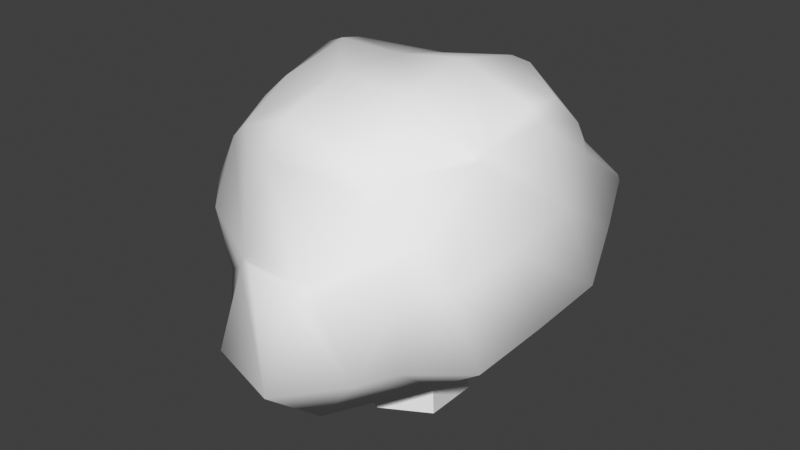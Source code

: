 # Source: bush1.blend  (saved by Blender 4.5.91; exported with 4.5.12 LTS)
import bpy
from mathutils import Matrix  # noqa: F401  (used for matrix-valued properties, if any)

bpy.ops.wm.read_factory_settings(use_empty=True)
scene = bpy.context.scene
scene.name = 'Scene'

# ---- world
world_world = bpy.data.worlds.new('World'); scene.world = world_world
world_world.use_nodes = True; world_world.node_tree.nodes.clear()
_N = world_world.node_tree.nodes; _L = world_world.node_tree.links
n0 = _N.new('ShaderNodeOutputWorld'); n0.name = 'World Output'; n0.location = (300, 300)
n1 = _N.new('ShaderNodeBackground'); n1.name = 'Background'; n1.location = (10, 300)
n1.inputs[0].default_value = (0.05088, 0.05088, 0.05088, 1.0)
_L.new(n1.outputs[0], n0.inputs[0])
n0.is_active_output = True
world_world.color = (0.05088, 0.05088, 0.05088)
world_world.use_sun_shadow = False
world_world.sun_shadow_jitter_overblur = 0.0

# ---- meshes
me_bush1mesh = bpy.data.meshes.new('bush1mesh')
me_bush1mesh.from_pydata([(0.8699, 1.781, 1.659), (0.8674, 1.806, 1.61), (0.8868, 1.791, 1.605), (0.8549, 1.83, 1.411), (1.161, 1.15, 1.447), (0.9707, 1.025, 2.127), (0.8858, 1.144, 2.159), (0.2406, 1.747, 1.962), (0.2547, 1.496, 2.277), (0.8049, 1.276, 0.8776), (0.2056, -1.009, 2.553), (0.2416, -0.4087, 2.855), (0.8316, -0.3687, 2.527), (0.4213, -0.9913, 2.419), (1.412, 0.5094, 1.291), (1.196, 0.3851, 1.973), (0.8974, 0.9736, 2.405), (0.4518, 0.9087, 2.83), (0.2766, 0.9215, 2.845), (-1.151, 1.396, 0.6724), (-1.123, 1.616, 1.007), (-1.348, 1.347, 0.9637), (-1.101, -0.9176, 2.361), (-1.428, -0.8117, 1.887), (-1.54, -0.1751, 2.033), (-1.134, -0.316, 2.67), (-1.076, -0.5758, 2.609), (-1.062, -0.3299, 2.725), (-1.193, 0.09891, 0.5578), (-1.627, 0.08738, 0.708), (-1.194, -0.1384, 0.63), (-0.9172, 0.06833, 0.6565), (0.2053, 1.863, 1.379), (0.2245, 1.872, 1.667), (0.03451, 1.814, 1.667), (0.2768, 0.9116, 2.852), (0.2326, 0.9146, 2.846), (0.1577, 1.3, 0.8863), (-0.4264, 1.74, 1.682), (-0.387, 1.59, 2.341), (-1.084, 1.456, 1.664), (-1.053, 1.103, 2.279), (-1.051, 1.069, 2.323), (-1.078, 1.08, 2.276), (-0.4329, -1.012, 2.703), (-0.4016, -0.3965, 2.928), (-0.3796, 0.9669, 2.707), (-0.9195, -0.9554, 2.516), (0.153, 0.5983, 1.101), (-0.1077, 1.314, 0.8737), (-0.3252, 0.6861, 0.7515), (-0.4755, 1.654, 0.9724), (-0.509, 1.389, 0.5722), (-1.269, 1.215, 1.624), (-0.5224, -0.002051, 0.934), (-0.521, 0.5443, 0.7337), (-0.382, 0.6013, 2.819), (-1.031, 0.5063, 2.842), (-1.172, 0.7484, 0.6099), (-0.5262, 0.7278, 0.5801), (-1.455, -0.6809, 1.223), (-1.755, -0.03925, 1.383), (-1.189, -0.6298, 0.9059), (1.335, -0.1221, 1.159), (1.178, -0.248, 1.836), (0.7489, -1.084, 0.9887), (0.7944, -1.083, 1.68), (1.053, -0.8782, 1.707), (1.238, -0.7531, 1.028), (0.7376, -0.6575, 0.6434), (0.7596, -0.01191, 0.7154), (0.09012, -0.6316, 0.6468), (0.1297, -0.0431, 1.007), (0.9015, 0.2427, 2.764), (0.9085, 0.5868, 2.73), (0.9997, 0.2604, 2.653), (0.8741, -0.2512, 2.55), (0.78, 0.6391, 0.76), (0.8669, -0.3622, 2.486), (0.82, -0.9267, 2.004), (0.137, -1.502, 1.712), (0.287, -1.491, 1.625), (0.1282, -1.588, 1.614), (-0.3944, -1.473, 1.674), (-1.034, 0.2984, 2.885), (-0.3861, 0.2706, 2.891), (-0.4556, -1.194, 2.433), (-0.5105, -1.422, 1.693), (-1.144, -1.128, 1.799), (-1.183, -0.9663, 1.143), (-0.8132, -1.332, 1.039), (-0.5802, -1.249, 0.5651), (-0.5544, -0.6154, 0.699), (-0.5664, -1.674, 0.948), (-0.5167, -1.456, 1.613), (0.07285, -1.828, 0.8717), (0.5497, -1.368, 0.94), (0.05538, -1.236, 0.3656), (0.2685, 0.2214, 3.006), (0.1925, -1.131, 2.404), (-1.205, 0.3195, 2.813), (-1.468, 0.7167, 0.8344), (-1.552, 0.5889, 1.506), (-1.54, 0.4585, 2.171), (0.0, 0.4888, 0.0), (-0.4233, 0.2444, 0.0), (-0.4233, -0.2444, 0.0), (0.0, -0.4888, 0.0), (0.4233, -0.2444, 0.0), (0.4233, 0.2444, 0.0), (0.0, 0.3306, 1.795), (-0.2863, 0.1653, 1.795), (-0.2863, -0.1653, 1.795), (0.0, -0.3306, 1.795), (0.2863, -0.1653, 1.795), (0.2863, 0.1653, 1.795)], [], [(2, 1, 0), (1, 2, 3), (5, 4, 2, 0), (6, 5, 0), (8, 6, 0, 7), (3, 2, 4, 9), (13, 12, 11, 10), (4, 5, 15, 14), (17, 16, 6, 8), (18, 17, 8), (21, 20, 19), (25, 24, 23, 22), (26, 25, 22), (25, 26, 27), (30, 29, 28), (31, 30, 28), (33, 1, 3, 32), (34, 33, 32), (33, 34, 7), (17, 18, 35), (18, 36, 35), (5, 6, 16), (32, 3, 9, 37), (8, 7, 34, 38), (39, 8, 38), (41, 39, 38, 40), (41, 43, 42), (10, 11, 45, 44), (46, 39, 41, 42), (47, 44, 45, 27), (26, 47, 27), (0, 1, 33, 7), (50, 49, 37, 48), (32, 37, 49, 51), (38, 34, 32, 51), (18, 8, 39, 46), (36, 18, 46), (51, 49, 52), (40, 38, 51, 20), (53, 43, 41, 40), (21, 53, 40, 20), (20, 51, 52, 19), (31, 55, 54), (57, 56, 46, 42), (19, 52, 59, 58), (59, 55, 31, 28), (58, 59, 28), (50, 55, 59), (23, 24, 61, 60), (61, 29, 30, 62), (60, 61, 62), (14, 15, 64, 63), (68, 67, 66, 65), (70, 63, 68, 69), (72, 70, 69, 71), (75, 74, 73), (76, 75, 73), (75, 15, 5, 16), (74, 75, 16), (9, 4, 14, 77), (15, 75, 76, 78), (64, 15, 78), (77, 14, 63, 70), (78, 12, 13, 79), (66, 67, 79), (68, 65, 69), (82, 81, 80), (83, 82, 80), (85, 56, 57, 84), (45, 85, 84, 27), (47, 86, 44), (87, 86, 47, 22), (88, 87, 22), (91, 90, 89, 62), (92, 91, 62), (93, 90, 91), (90, 93, 94), (67, 64, 78, 79), (63, 64, 67, 68), (96, 81, 82, 95), (96, 95, 97), (83, 87, 94), (94, 87, 88, 89), (90, 94, 89), (97, 95, 93, 91), (74, 17, 35, 98), (73, 74, 98), (37, 9, 77, 48), (76, 73, 98, 11), (12, 76, 11), (48, 77, 70, 72), (99, 13, 10), (69, 65, 96, 97), (71, 69, 97), (35, 36, 56, 85), (98, 35, 85), (86, 99, 10, 44), (92, 71, 97, 91), (57, 100, 84), (102, 53, 21, 101), (84, 100, 25, 27), (61, 102, 101, 29), (47, 26, 22), (89, 60, 62), (17, 74, 16), (76, 12, 78), (79, 13, 99, 80), (81, 66, 79, 80), (66, 81, 96, 65), (56, 36, 46), (52, 49, 50, 59), (11, 98, 85, 45), (50, 48, 72, 54), (55, 50, 54), (80, 99, 86, 87), (83, 80, 87), (95, 82, 83, 94), (93, 95, 94), (54, 72, 71, 92), (103, 100, 57, 42), (43, 103, 42), (103, 43, 53, 102), (101, 21, 19, 58), (25, 100, 103, 24), (24, 103, 102, 61), (29, 101, 58, 28), (23, 88, 22), (88, 23, 60, 89), (31, 54, 92, 62), (30, 31, 62), (104, 110, 115, 109), (108, 114, 113, 107), (106, 112, 111, 105), (109, 115, 114, 108), (107, 113, 112, 106), (105, 111, 110, 104)])
me_bush1mesh.polygons.foreach_set('use_smooth', [1, 1, 1, 1, 1, 1, 1, 1, 1, 1, 1, 1, 1, 1, 1, 1, 1, 1, 1, 1, 1, 1, 1, 1, 1, 1, 1, 1, 1, 1, 1, 1, 1, 1, 1, 1, 1, 1, 1, 1, 1, 1, 1, 1, 1, 1, 1, 1, 1, 1, 1, 1, 1, 1, 1, 1, 1, 1, 1, 1, 1, 1, 1, 1, 1, 1, 1, 1, 1, 1, 1, 1, 1, 1, 1, 1, 1, 1, 1, 1, 1, 1, 1, 1, 1, 1, 1, 1, 1, 1, 1, 1, 1, 1, 1, 1, 1, 1, 1, 1, 1, 1, 1, 1, 1, 1, 1, 1, 1, 1, 1, 1, 1, 1, 1, 1, 1, 1, 1, 1, 1, 1, 1, 1, 1, 1, 1, 1, 1, 1, 0, 0, 0, 0, 0, 0])
_uv = me_bush1mesh.uv_layers.new(name='UVMap')
_uv.uv.foreach_set('vector', [0.8384, 0.6118, 0.835, 0.6118, 0.8362, 0.6046, 0.835, 0.6118, 0.8384, 0.6118, 0.8356, 0.6371, 0.8956, 0.513, 0.9205, 0.6034, 0.8384, 0.6118, 0.8362, 0.6046, 0.8765, 0.514, 0.8956, 0.513, 0.8362, 0.6046, 0.7768, 0.5106, 0.8765, 0.514, 0.8362, 0.6046, 0.7624, 0.5607, 0.8356, 0.6371, 0.8384, 0.6118, 0.9205, 0.6034, 0.882, 0.6759, 0.6564, 0.2446, 0.5557, 0.2236, 0.6141, 0.1535, 0.6779, 0.2179, 0.9205, 0.6034, 0.8956, 0.513, 0.9721, 0.5038, 1.0, 0.5947, 0.8327, 0.4172, 0.8859, 0.476, 0.8765, 0.514, 0.7768, 0.5106, 0.8118, 0.4146, 0.8327, 0.4172, 0.7768, 0.5106, 0.6985, 0.6674, 0.7162, 0.6247, 0.737, 0.655, 0.01159, 0.5388, 0.09263, 0.491, 0.1049, 0.5682, 0.04475, 0.606, 0.01681, 0.5714, 0.01159, 0.5388, 0.04475, 0.606, 0.01159, 0.5388, 0.01681, 0.5714, 0.004746, 0.5464, 0.159, 0.3942, 0.1194, 0.424, 0.1289, 0.3793, 0.152, 0.3476, 0.159, 0.3942, 0.1289, 0.3793, 0.7568, 0.6025, 0.835, 0.6118, 0.8356, 0.6371, 0.7609, 0.6371, 0.6744, 0.4496, 0.6813, 0.4244, 0.7121, 0.4402, 0.6813, 0.4244, 0.6744, 0.4496, 0.6401, 0.4157, 0.8327, 0.4172, 0.8118, 0.4146, 0.8124, 0.4133, 0.4843, 0.4158, 0.4831, 0.4212, 0.4829, 0.416, 0.8956, 0.513, 0.8765, 0.514, 0.8859, 0.476, 0.0625, 0.07126, 0.0993, 1.709e-08, 0.1203, 0.06182, 0.08723, 0.1321, 0.5876, 0.4133, 0.6401, 0.4157, 0.6744, 0.4496, 0.6608, 0.5064, 0.2775, 0.424, 0.3583, 0.424, 0.2839, 0.511, 0.5405, 0.5862, 0.5781, 0.4799, 0.6608, 0.5064, 0.633, 0.5989, 0.5405, 0.5862, 0.5388, 0.5906, 0.5332, 0.5858, 0.6779, 0.2179, 0.6141, 0.1535, 0.6727, 0.09886, 0.7375, 0.1577, 0.4933, 0.4959, 0.5781, 0.4799, 0.5405, 0.5862, 0.5332, 0.5858, 0.7777, 0.1349, 0.7375, 0.1577, 0.6727, 0.09886, 0.7281, 0.06397, 0.7542, 0.08973, 0.7777, 0.1349, 0.7281, 0.06397, 0.8362, 0.6046, 0.835, 0.6118, 0.7568, 0.6025, 0.7624, 0.5607, 0.1207, 0.2342, 0.07224, 0.1612, 0.08723, 0.1321, 0.1764, 0.1762, 0.0625, 0.07126, 0.08723, 0.1321, 0.07224, 0.1612, 0.02485, 0.1749, 0.6608, 0.5064, 0.6744, 0.4496, 0.7121, 0.4402, 0.7322, 0.549, 0.4843, 0.4158, 0.5876, 0.4133, 0.5781, 0.4799, 0.4933, 0.4959, 0.4831, 0.4212, 0.4843, 0.4158, 0.4933, 0.4959, 0.3947, 0.5087, 0.3947, 0.5776, 0.3583, 0.5322, 0.633, 0.5989, 0.6608, 0.5064, 0.7322, 0.549, 0.7162, 0.6247, 0.6175, 0.6352, 0.5388, 0.5906, 0.5405, 0.5862, 0.633, 0.5989, 0.6985, 0.6674, 0.6175, 0.6352, 0.633, 0.5989, 0.7162, 0.6247, 0.7162, 0.6247, 0.7322, 0.549, 0.7568, 0.5854, 0.737, 0.655, 0.152, 0.3476, 0.1253, 0.2668, 0.197, 0.2999, 0.4361, 0.5902, 0.4548, 0.5107, 0.4933, 0.4959, 0.5332, 0.5858, -1.89e-08, 0.2782, 0.02472, 0.21, 0.0951, 0.259, 0.06396, 0.3288, 0.0951, 0.259, 0.1253, 0.2668, 0.152, 0.3476, 0.1289, 0.3793, 0.06396, 0.3288, 0.0951, 0.259, 0.1289, 0.3793, 0.1207, 0.2342, 0.1253, 0.2668, 0.0951, 0.259, 0.1049, 0.5682, 0.09263, 0.491, 0.1769, 0.4606, 0.1923, 0.5548, 0.1769, 0.4606, 0.2668, 0.4612, 0.2775, 0.523, 0.236, 0.5739, 0.1923, 0.5548, 0.1769, 0.4606, 0.236, 0.5739, 0.4165, 0.3183, 0.4476, 0.2497, 0.5128, 0.3028, 0.487, 0.3666, 0.5594, 0.4133, 0.5876, 0.3473, 0.6323, 0.3443, 0.638, 0.4029, 0.2448, 0.1641, 0.3139, 0.0939, 0.3679, 0.154, 0.3079, 0.215, 0.2376, 0.2277, 0.2448, 0.1641, 0.3079, 0.215, 0.2744, 0.2854, 0.477, 0.1828, 0.4527, 0.1474, 0.4877, 0.1668, 0.54, 0.2169, 0.477, 0.1828, 0.4877, 0.1668, 0.9464, 0.4133, 0.9721, 0.5038, 0.8956, 0.513, 0.8859, 0.476, 0.9101, 0.4183, 0.9464, 0.4133, 0.8859, 0.476, 0.1203, 0.06182, 0.1891, 0.01337, 0.259, 0.03593, 0.1792, 0.1138, 0.4476, 0.2497, 0.477, 0.1828, 0.54, 0.2169, 0.5518, 0.2294, 0.5128, 0.3028, 0.4476, 0.2497, 0.5518, 0.2294, 0.1792, 0.1138, 0.259, 0.03593, 0.3139, 0.0939, 0.2448, 0.1641, 0.5518, 0.2294, 0.5557, 0.2236, 0.6564, 0.2446, 0.6136, 0.3067, 0.6323, 0.3443, 0.5876, 0.3473, 0.6136, 0.3067, 0.3679, 0.154, 0.3772, 0.2335, 0.3079, 0.215, 0.745, 0.3349, 0.7205, 0.3391, 0.7354, 0.321, 0.7821, 0.2834, 0.745, 0.3349, 0.7354, 0.321, 0.6048, 0.05876, 0.5715, 0.04347, 0.6416, 3.568e-09, 0.6625, 0.00982, 0.6727, 0.09886, 0.6048, 0.05876, 0.6625, 0.00982, 0.7281, 0.06397, 0.02559, 0.6252, 0.03705, 0.6912, 0.004356, 0.673, 0.1298, 0.7132, 0.03705, 0.6912, 0.02559, 0.6252, 0.04475, 0.606, 0.1147, 0.6266, 0.1298, 0.7132, 0.04475, 0.606, 0.2775, 0.6935, 0.2134, 0.6799, 0.2014, 0.6088, 0.236, 0.5739, 0.2453, 0.3546, 0.3027, 0.407, 0.2303, 0.4202, 0.223, 0.7378, 0.2134, 0.6799, 0.2775, 0.6935, 0.2134, 0.6799, 0.223, 0.7378, 0.1397, 0.7166, 0.5876, 0.3473, 0.5128, 0.3028, 0.5518, 0.2294, 0.6136, 0.3067, 0.487, 0.3666, 0.5128, 0.3028, 0.5876, 0.3473, 0.5594, 0.4133, 0.6851, 0.4116, 0.7205, 0.3391, 0.745, 0.3349, 0.7757, 0.4133, 0.3948, 0.2776, 0.4165, 0.366, 0.3184, 0.3412, 0.1326, 0.7288, 0.1298, 0.7132, 0.1397, 0.7166, 0.1397, 0.7166, 0.1298, 0.7132, 0.1147, 0.6266, 0.2014, 0.6088, 0.2134, 0.6799, 0.1397, 0.7166, 0.2014, 0.6088, 0.3184, 0.3412, 0.4165, 0.366, 0.3745, 0.424, 0.3027, 0.407, 0.4527, 0.1474, 0.463, 0.0833, 0.479, 0.0683, 0.5483, 0.09997, 0.4877, 0.1668, 0.4527, 0.1474, 0.5483, 0.09997, 0.08723, 0.1321, 0.1203, 0.06182, 0.1792, 0.1138, 0.1764, 0.1762, 0.54, 0.2169, 0.4877, 0.1668, 0.5483, 0.09997, 0.6141, 0.1535, 0.5557, 0.2236, 0.54, 0.2169, 0.6141, 0.1535, 0.1764, 0.1762, 0.1792, 0.1138, 0.2448, 0.1641, 0.2376, 0.2277, 0.6916, 0.2384, 0.6564, 0.2446, 0.6779, 0.2179, 0.3079, 0.215, 0.3772, 0.2335, 0.3948, 0.2776, 0.3184, 0.3412, 0.2744, 0.2854, 0.3079, 0.215, 0.3184, 0.3412, 0.4829, 0.416, 0.4831, 0.4212, 0.4548, 0.5107, 0.4231, 0.5257, 0.4165, 0.4471, 0.4829, 0.416, 0.4231, 0.5257, 0.7584, 0.1924, 0.6916, 0.2384, 0.6779, 0.2179, 0.7375, 0.1577, 0.2453, 0.3546, 0.2744, 0.2854, 0.3184, 0.3412, 0.3027, 0.407, 0.4361, 0.5902, 0.4235, 0.6218, 0.4165, 0.5998, 0.5816, 0.7072, 0.6175, 0.6352, 0.6985, 0.6674, 0.666, 0.721, 0.6625, 0.00982, 0.6765, 0.002289, 0.7336, 0.06268, 0.7281, 0.06397, 0.5474, 0.7701, 0.5816, 0.7072, 0.666, 0.721, 0.6327, 0.7792, 0.02559, 0.6252, 0.01681, 0.5714, 0.04475, 0.606, 0.2014, 0.6088, 0.1923, 0.5548, 0.236, 0.5739, 0.8327, 0.4172, 0.9101, 0.4183, 0.8859, 0.476, 0.54, 0.2169, 0.5557, 0.2236, 0.5518, 0.2294, 0.6136, 0.3067, 0.6564, 0.2446, 0.6916, 0.2384, 0.7354, 0.321, 0.7205, 0.3391, 0.6323, 0.3443, 0.6136, 0.3067, 0.7354, 0.321, 0.6323, 0.3443, 0.7205, 0.3391, 0.6851, 0.4116, 0.638, 0.4029, 0.4548, 0.5107, 0.4831, 0.4212, 0.4933, 0.4959, 0.02472, 0.21, 0.07224, 0.1612, 0.1207, 0.2342, 0.0951, 0.259, 0.6141, 0.1535, 0.5483, 0.09997, 0.6048, 0.05876, 0.6727, 0.09886, 0.1207, 0.2342, 0.1764, 0.1762, 0.2376, 0.2277, 0.197, 0.2999, 0.1253, 0.2668, 0.1207, 0.2342, 0.197, 0.2999, 0.7354, 0.321, 0.6916, 0.2384, 0.7584, 0.1924, 0.7878, 0.2697, 0.7821, 0.2834, 0.7354, 0.321, 0.7878, 0.2697, 0.2359, 0.8102, 0.1429, 0.7869, 0.1326, 0.7288, 0.1397, 0.7166, 0.223, 0.7378, 0.2359, 0.8102, 0.1397, 0.7166, 0.197, 0.2999, 0.2376, 0.2277, 0.2744, 0.2854, 0.2453, 0.3546, 0.4992, 0.6824, 0.4235, 0.6218, 0.4361, 0.5902, 0.5332, 0.5858, 0.5388, 0.5906, 0.4992, 0.6824, 0.5332, 0.5858, 0.4992, 0.6824, 0.5388, 0.5906, 0.6175, 0.6352, 0.5816, 0.7072, 0.3583, 0.4808, 0.3583, 0.424, 0.3957, 0.4431, 0.3861, 0.5087, 0.01159, 0.5388, -9.746e-10, 0.4653, 0.08222, 0.424, 0.09263, 0.491, 0.4691, 0.7228, 0.4992, 0.6824, 0.5816, 0.7072, 0.5474, 0.7701, 0.1194, 0.424, 0.06826, 0.3572, 0.06396, 0.3288, 0.1289, 0.3793, 0.1049, 0.5682, 0.1147, 0.6266, 0.04475, 0.606, 0.1147, 0.6266, 0.1049, 0.5682, 0.1923, 0.5548, 0.2014, 0.6088, 0.152, 0.3476, 0.197, 0.2999, 0.2453, 0.3546, 0.2303, 0.4202, 0.159, 0.3942, 0.152, 0.3476, 0.2303, 0.4202, 0.9903, 0.7885, 0.2497, 0.8211, 0.2497, 0.9571, 0.9903, 0.9896, 0.9903, 0.7885, 0.2497, 0.8211, 0.2497, 0.9571, 0.9903, 0.9896, 0.9903, 0.7885, 0.2497, 0.8211, 0.2497, 0.9571, 0.9903, 0.9896, 0.9903, 0.7885, 0.2497, 0.8211, 0.2497, 0.9571, 0.9903, 0.9896, 0.9903, 0.7885, 0.2497, 0.8211, 0.2497, 0.9571, 0.9903, 0.9896, 0.9903, 0.7885, 0.2497, 0.8211, 0.2497, 0.9571, 0.9903, 0.9896])
me_bush1mesh.update()

# ---- objects
ob_bush1 = bpy.data.objects.new('bush1', me_bush1mesh)

# ---- transforms, parenting, visibility, modifiers, constraints
ob_bush1.location = (0.0, 0.0, 0.0)

# ---- collection membership
scene.collection.objects.link(ob_bush1)

# ---- scene / render settings (as saved in the file)
scene.frame_start = 1; scene.frame_end = 250; scene.frame_set(1)
scene.render.engine = 'BLENDER_EEVEE_NEXT'
scene.eevee.ray_tracing_options.trace_max_roughness = 0.0
scene.view_settings.view_transform = 'Standard'
bpy.context.view_layer.update()

# ---- added for rendering (the .blend has no active camera and no usable light): camera, sun
cam_auto = bpy.data.cameras.new('AutoCamera')
cam_auto.lens = 50.0
cam_auto.sensor_width = 36.0
cam_auto.clip_end = 1000.0
ob_auto_camera = bpy.data.objects.new('AutoCamera', cam_auto)
scene.collection.objects.link(ob_auto_camera)
ob_auto_camera.location = (5.1239, -6.33243, 5.73907)
ob_auto_camera.rotation_euler = (1.09748, -7.21219e-08, 0.694738)
scene.camera = ob_auto_camera
light_auto_sun = bpy.data.lights.new('AutoSun', 'SUN')
light_auto_sun.energy = 3.0
light_auto_sun.angle = 0.0523599
ob_auto_sun = bpy.data.objects.new('AutoSun', light_auto_sun)
scene.collection.objects.link(ob_auto_sun)
ob_auto_sun.rotation_euler = (0.872665, 0.174533, 0.523599)
bpy.context.view_layer.update()
